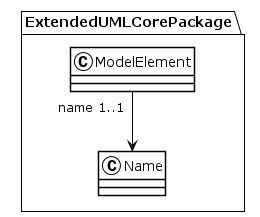

The diagram above was rendered by PlantUML. Its source (embedded in the PNG):
@startuml
!theme plain
package ExtendedUMLCorePackage {
class ModelElement {
}
ModelElement "name 1..1" --> Name
class Name {
}
}
@enduml